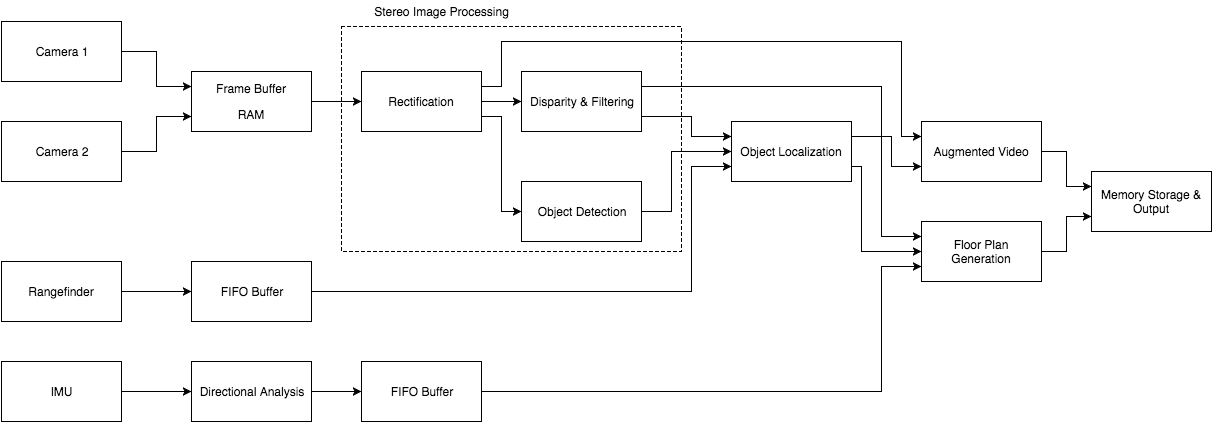

The diagram above was exported from draw.io. Its source (the exported page's mxGraphModel, read from the mxfile embedded in the PNG):
<mxGraphModel dx="925" dy="507" grid="1" gridSize="10" guides="1" tooltips="1" connect="1" arrows="1" fold="1" page="1" pageScale="1" pageWidth="1652" pageHeight="1169" background="#ffffff" math="0" shadow="0">
  <root>
    <mxCell id="0" />
    <mxCell id="1" parent="0" />
    <mxCell id="284276f1c4a38114-40" value="" style="whiteSpace=wrap;html=1;dashed=1;" vertex="1" parent="1">
      <mxGeometry x="380" y="45" width="340" height="225" as="geometry" />
    </mxCell>
    <mxCell id="284276f1c4a38114-1" value="Camera 1" style="whiteSpace=wrap;html=1;" vertex="1" parent="1">
      <mxGeometry x="40" y="40" width="120" height="60" as="geometry" />
    </mxCell>
    <mxCell id="284276f1c4a38114-4" value="Camera 2" style="whiteSpace=wrap;html=1;" vertex="1" parent="1">
      <mxGeometry x="40" y="140" width="120" height="60" as="geometry" />
    </mxCell>
    <mxCell id="284276f1c4a38114-5" value="&lt;p&gt;Frame Buffer&lt;/p&gt;&lt;p&gt;RAM&lt;/p&gt;" style="whiteSpace=wrap;html=1;" vertex="1" parent="1">
      <mxGeometry x="230" y="90" width="120" height="60" as="geometry" />
    </mxCell>
    <mxCell id="284276f1c4a38114-6" value="Rectification" style="whiteSpace=wrap;html=1;" vertex="1" parent="1">
      <mxGeometry x="400" y="90" width="120" height="60" as="geometry" />
    </mxCell>
    <mxCell id="284276f1c4a38114-9" value="Disparity &amp;amp; Filtering" style="whiteSpace=wrap;html=1;" vertex="1" parent="1">
      <mxGeometry x="560" y="90" width="120" height="60" as="geometry" />
    </mxCell>
    <mxCell id="284276f1c4a38114-10" value="Object Detection" style="whiteSpace=wrap;html=1;" vertex="1" parent="1">
      <mxGeometry x="560" y="200" width="120" height="60" as="geometry" />
    </mxCell>
    <mxCell id="284276f1c4a38114-11" value="IMU" style="whiteSpace=wrap;html=1;" vertex="1" parent="1">
      <mxGeometry x="40" y="380" width="120" height="60" as="geometry" />
    </mxCell>
    <mxCell id="284276f1c4a38114-12" value="Rangefinder" style="whiteSpace=wrap;html=1;" vertex="1" parent="1">
      <mxGeometry x="40" y="280" width="120" height="60" as="geometry" />
    </mxCell>
    <mxCell id="284276f1c4a38114-13" value="Directional Analysis" style="whiteSpace=wrap;html=1;" vertex="1" parent="1">
      <mxGeometry x="230" y="380" width="120" height="60" as="geometry" />
    </mxCell>
    <mxCell id="284276f1c4a38114-14" style="edgeStyle=orthogonalEdgeStyle;rounded=0;html=1;exitX=1;exitY=0.5;entryX=0;entryY=0.25;jettySize=auto;orthogonalLoop=1;" edge="1" parent="1" source="284276f1c4a38114-1" target="284276f1c4a38114-5">
      <mxGeometry relative="1" as="geometry" />
    </mxCell>
    <mxCell id="284276f1c4a38114-15" style="edgeStyle=orthogonalEdgeStyle;rounded=0;html=1;exitX=1;exitY=0.5;entryX=0;entryY=0.75;jettySize=auto;orthogonalLoop=1;" edge="1" parent="1" source="284276f1c4a38114-4" target="284276f1c4a38114-5">
      <mxGeometry relative="1" as="geometry" />
    </mxCell>
    <mxCell id="284276f1c4a38114-16" style="edgeStyle=orthogonalEdgeStyle;rounded=0;html=1;exitX=1;exitY=0.5;entryX=0;entryY=0.5;jettySize=auto;orthogonalLoop=1;" edge="1" parent="1" source="284276f1c4a38114-5" target="284276f1c4a38114-6">
      <mxGeometry relative="1" as="geometry" />
    </mxCell>
    <mxCell id="284276f1c4a38114-18" style="edgeStyle=orthogonalEdgeStyle;rounded=0;html=1;exitX=1;exitY=0.25;entryX=0;entryY=0.5;jettySize=auto;orthogonalLoop=1;" edge="1" parent="1" source="284276f1c4a38114-6" target="284276f1c4a38114-9">
      <mxGeometry relative="1" as="geometry">
        <Array as="points">
          <mxPoint x="520" y="120" />
        </Array>
      </mxGeometry>
    </mxCell>
    <mxCell id="284276f1c4a38114-19" style="edgeStyle=orthogonalEdgeStyle;rounded=0;html=1;exitX=1;exitY=0.75;entryX=0;entryY=0.5;jettySize=auto;orthogonalLoop=1;" edge="1" parent="1" source="284276f1c4a38114-6" target="284276f1c4a38114-10">
      <mxGeometry relative="1" as="geometry" />
    </mxCell>
    <mxCell id="284276f1c4a38114-20" value="Object Localization" style="whiteSpace=wrap;html=1;" vertex="1" parent="1">
      <mxGeometry x="770" y="140" width="120" height="60" as="geometry" />
    </mxCell>
    <mxCell id="284276f1c4a38114-21" style="edgeStyle=orthogonalEdgeStyle;rounded=0;html=1;exitX=1;exitY=0.5;entryX=0;entryY=0.5;jettySize=auto;orthogonalLoop=1;" edge="1" parent="1" source="284276f1c4a38114-11" target="284276f1c4a38114-13">
      <mxGeometry relative="1" as="geometry" />
    </mxCell>
    <mxCell id="284276f1c4a38114-23" style="edgeStyle=orthogonalEdgeStyle;rounded=0;html=1;exitX=1;exitY=0.5;entryX=0;entryY=0.5;jettySize=auto;orthogonalLoop=1;" edge="1" parent="1" source="284276f1c4a38114-10" target="284276f1c4a38114-20">
      <mxGeometry relative="1" as="geometry">
        <Array as="points">
          <mxPoint x="710" y="230" />
          <mxPoint x="710" y="170" />
        </Array>
      </mxGeometry>
    </mxCell>
    <mxCell id="284276f1c4a38114-25" value="Floor Plan Generation" style="whiteSpace=wrap;html=1;" vertex="1" parent="1">
      <mxGeometry x="960" y="240" width="120" height="60" as="geometry" />
    </mxCell>
    <mxCell id="284276f1c4a38114-28" value="Augmented Video" style="whiteSpace=wrap;html=1;" vertex="1" parent="1">
      <mxGeometry x="960" y="140" width="120" height="60" as="geometry" />
    </mxCell>
    <mxCell id="284276f1c4a38114-29" style="edgeStyle=orthogonalEdgeStyle;rounded=0;html=1;exitX=1;exitY=0.75;entryX=0;entryY=0.5;jettySize=auto;orthogonalLoop=1;" edge="1" parent="1" source="284276f1c4a38114-20" target="284276f1c4a38114-25">
      <mxGeometry relative="1" as="geometry">
        <Array as="points">
          <mxPoint x="900" y="185" />
          <mxPoint x="900" y="270" />
        </Array>
      </mxGeometry>
    </mxCell>
    <mxCell id="284276f1c4a38114-31" style="edgeStyle=orthogonalEdgeStyle;rounded=0;html=1;exitX=1;exitY=0.25;entryX=0;entryY=0.25;jettySize=auto;orthogonalLoop=1;" edge="1" parent="1" source="284276f1c4a38114-6" target="284276f1c4a38114-28">
      <mxGeometry relative="1" as="geometry">
        <Array as="points">
          <mxPoint x="540" y="105" />
          <mxPoint x="540" y="60" />
          <mxPoint x="940" y="60" />
          <mxPoint x="940" y="155" />
        </Array>
      </mxGeometry>
    </mxCell>
    <mxCell id="284276f1c4a38114-32" style="edgeStyle=orthogonalEdgeStyle;rounded=0;html=1;exitX=1;exitY=0.75;entryX=0;entryY=0.25;jettySize=auto;orthogonalLoop=1;" edge="1" parent="1" source="284276f1c4a38114-9" target="284276f1c4a38114-20">
      <mxGeometry relative="1" as="geometry">
        <Array as="points">
          <mxPoint x="730" y="135" />
          <mxPoint x="730" y="155" />
        </Array>
      </mxGeometry>
    </mxCell>
    <mxCell id="284276f1c4a38114-33" style="edgeStyle=orthogonalEdgeStyle;rounded=0;html=1;exitX=1;exitY=0.25;entryX=0;entryY=0.25;jettySize=auto;orthogonalLoop=1;" edge="1" parent="1" source="284276f1c4a38114-9" target="284276f1c4a38114-25">
      <mxGeometry relative="1" as="geometry">
        <Array as="points">
          <mxPoint x="920" y="105" />
          <mxPoint x="920" y="255" />
        </Array>
      </mxGeometry>
    </mxCell>
    <mxCell id="284276f1c4a38114-34" value="FIFO Buffer" style="whiteSpace=wrap;html=1;" vertex="1" parent="1">
      <mxGeometry x="230" y="280" width="120" height="60" as="geometry" />
    </mxCell>
    <mxCell id="284276f1c4a38114-35" style="edgeStyle=orthogonalEdgeStyle;rounded=0;html=1;exitX=1;exitY=0.5;entryX=0;entryY=0.5;jettySize=auto;orthogonalLoop=1;" edge="1" parent="1" source="284276f1c4a38114-12" target="284276f1c4a38114-34">
      <mxGeometry relative="1" as="geometry" />
    </mxCell>
    <mxCell id="284276f1c4a38114-36" style="edgeStyle=orthogonalEdgeStyle;rounded=0;html=1;exitX=1;exitY=0.5;entryX=0;entryY=0.75;jettySize=auto;orthogonalLoop=1;" edge="1" parent="1" source="284276f1c4a38114-34" target="284276f1c4a38114-20">
      <mxGeometry relative="1" as="geometry">
        <Array as="points">
          <mxPoint x="730" y="310" />
          <mxPoint x="730" y="185" />
        </Array>
      </mxGeometry>
    </mxCell>
    <mxCell id="284276f1c4a38114-37" value="FIFO Buffer" style="whiteSpace=wrap;html=1;" vertex="1" parent="1">
      <mxGeometry x="400" y="380" width="120" height="60" as="geometry" />
    </mxCell>
    <mxCell id="284276f1c4a38114-38" style="edgeStyle=orthogonalEdgeStyle;rounded=0;html=1;exitX=1;exitY=0.5;entryX=0;entryY=0.75;jettySize=auto;orthogonalLoop=1;" edge="1" parent="1" source="284276f1c4a38114-37" target="284276f1c4a38114-25">
      <mxGeometry relative="1" as="geometry">
        <Array as="points">
          <mxPoint x="920" y="410" />
          <mxPoint x="920" y="285" />
        </Array>
      </mxGeometry>
    </mxCell>
    <mxCell id="284276f1c4a38114-39" style="edgeStyle=orthogonalEdgeStyle;rounded=0;html=1;exitX=1;exitY=0.5;entryX=0;entryY=0.5;jettySize=auto;orthogonalLoop=1;" edge="1" parent="1" source="284276f1c4a38114-13" target="284276f1c4a38114-37">
      <mxGeometry relative="1" as="geometry" />
    </mxCell>
    <mxCell id="284276f1c4a38114-41" style="edgeStyle=orthogonalEdgeStyle;rounded=0;html=1;exitX=1;exitY=0.25;entryX=0;entryY=0.75;jettySize=auto;orthogonalLoop=1;" edge="1" parent="1" source="284276f1c4a38114-20" target="284276f1c4a38114-28">
      <mxGeometry relative="1" as="geometry">
        <Array as="points">
          <mxPoint x="930" y="155" />
          <mxPoint x="930" y="185" />
        </Array>
      </mxGeometry>
    </mxCell>
    <mxCell id="284276f1c4a38114-42" value="Stereo Image Processing" style="text;html=1;strokeColor=none;fillColor=none;align=center;verticalAlign=middle;whiteSpace=wrap;overflow=hidden;dashed=1;" vertex="1" parent="1">
      <mxGeometry x="390" y="20" width="180" height="20" as="geometry" />
    </mxCell>
    <mxCell id="284276f1c4a38114-43" value="Memory Storage &amp;amp; Output" style="whiteSpace=wrap;html=1;" vertex="1" parent="1">
      <mxGeometry x="1130" y="190" width="120" height="60" as="geometry" />
    </mxCell>
    <mxCell id="284276f1c4a38114-44" style="edgeStyle=orthogonalEdgeStyle;rounded=0;html=1;exitX=1;exitY=0.5;entryX=0;entryY=0.25;jettySize=auto;orthogonalLoop=1;" edge="1" parent="1" source="284276f1c4a38114-28" target="284276f1c4a38114-43">
      <mxGeometry relative="1" as="geometry" />
    </mxCell>
    <mxCell id="284276f1c4a38114-45" style="edgeStyle=orthogonalEdgeStyle;rounded=0;html=1;exitX=1;exitY=0.5;entryX=0;entryY=0.75;jettySize=auto;orthogonalLoop=1;" edge="1" parent="1" source="284276f1c4a38114-25" target="284276f1c4a38114-43">
      <mxGeometry relative="1" as="geometry" />
    </mxCell>
  </root>
</mxGraphModel>